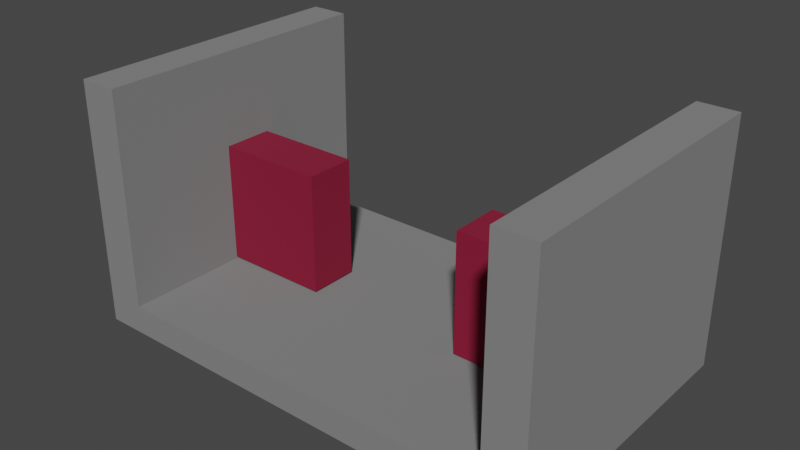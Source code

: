 # Source: module2.blend  (saved by Blender 3.3.6; exported with 4.5.12 LTS)
import bpy
from mathutils import Matrix  # noqa: F401  (used for matrix-valued properties, if any)

bpy.ops.wm.read_factory_settings(use_empty=True)
scene = bpy.context.scene
scene.name = 'Scene'

# ---- collections
col_collection = bpy.data.collections.new('Collection'); scene.collection.children.link(col_collection)

# ---- materials (node trees are filled in below, after node groups)
mat_material_0 = bpy.data.materials.new('Material_0')
mat_material_0.use_backface_culling = True
mat_material_0.use_transparent_shadow = False
mat_material_0.diffuse_color = (0.2159, 0.2159, 0.2159, 1.0)
mat_material_1 = bpy.data.materials.new('Material_1')
mat_material_1.use_backface_culling = True
mat_material_1.use_transparent_shadow = False
mat_material_1.diffuse_color = (0.2351, 0.0, 0.0281, 1.0)

# ---- material node trees
mat_material_0.use_nodes = True; mat_material_0.node_tree.nodes.clear()
_N = mat_material_0.node_tree.nodes; _L = mat_material_0.node_tree.links
n0 = _N.new('ShaderNodeBsdfPrincipled'); n0.name = 'Principled BSDF'; n0.location = (10, 300)
n0.distribution = 'GGX'
n0.subsurface_method = 'RANDOM_WALK_SKIN'
n0.inputs[0].default_value = (0.2159, 0.2159, 0.2159, 1.0)
n0.inputs[2].default_value = 1.0
n0.inputs[27].default_value = (0.0, 0.0, 0.0, 1.0)
n0.inputs[28].default_value = 1.0
n1 = _N.new('ShaderNodeOutputMaterial'); n1.name = 'Material Output'; n1.location = (320, 270)
_L.new(n0.outputs[0], n1.inputs[0])
n1.is_active_output = True
mat_material_1.use_nodes = True; mat_material_1.node_tree.nodes.clear()
_N = mat_material_1.node_tree.nodes; _L = mat_material_1.node_tree.links
n0 = _N.new('ShaderNodeBsdfPrincipled'); n0.name = 'Principled BSDF'; n0.location = (10, 300)
n0.distribution = 'GGX'
n0.subsurface_method = 'RANDOM_WALK_SKIN'
n0.inputs[0].default_value = (0.2351, 0.0, 0.0281, 1.0)
n0.inputs[2].default_value = 1.0
n0.inputs[27].default_value = (0.0, 0.0, 0.0, 1.0)
n0.inputs[28].default_value = 1.0
n1 = _N.new('ShaderNodeOutputMaterial'); n1.name = 'Material Output'; n1.location = (320, 270)
_L.new(n0.outputs[0], n1.inputs[0])
n1.is_active_output = True

# ---- world
world_world = bpy.data.worlds.new('World'); scene.world = world_world
world_world.use_nodes = True; world_world.node_tree.nodes.clear()
_N = world_world.node_tree.nodes; _L = world_world.node_tree.links
n0 = _N.new('ShaderNodeOutputWorld'); n0.name = 'World Output'; n0.location = (300, 300)
n1 = _N.new('ShaderNodeBackground'); n1.name = 'Background'; n1.location = (10, 300)
n1.inputs[0].default_value = (0.05088, 0.05088, 0.05088, 1.0)
_L.new(n1.outputs[0], n0.inputs[0])
n0.is_active_output = True
world_world.color = (0.05088, 0.05088, 0.05088)
world_world.use_sun_shadow = False
world_world.sun_shadow_jitter_overblur = 0.0

# ---- meshes
me_mesh_0 = bpy.data.meshes.new('Mesh_0')
me_mesh_0.from_pydata([(-10.88, -22.22, 0.0), (-10.88, 17.58, 0.0), (-10.88, 14.26, 2.638), (20.62, 17.58, 0.0), (-10.88, 17.58, 22.49), (-10.88, 17.58, 0.0), (20.62, 17.58, 0.0), (20.62, -22.22, 0.0), (20.62, -18.9, 2.638), (-10.88, -22.22, 0.0), (20.62, -22.22, 22.49), (20.62, -22.22, 0.0), (-10.88, -22.22, 0.0), (20.62, 17.58, 0.0), (-10.88, 17.58, 0.0), (20.62, -18.9, 22.49), (-10.88, -22.22, 22.49), (-10.88, -18.9, 22.49), (-10.88, 14.26, 22.49), (20.62, 17.58, 22.49), (20.62, 14.26, 22.49), (20.62, 14.26, 22.49), (-10.88, 14.26, 2.638), (-10.88, 14.26, 22.49), (20.62, -18.9, 22.49), (-10.88, -18.9, 2.638), (20.62, -18.9, 2.638), (20.62, -18.9, 2.638), (-10.88, 14.26, 2.638), (20.62, 14.26, 2.638), (-10.88, 17.58, 22.49), (-10.88, 14.26, 22.49), (-10.88, -22.22, 22.49), (-10.88, -18.9, 22.49), (-10.88, -18.9, 2.638), (20.62, 17.58, 22.49), (20.62, -22.22, 22.49), (20.62, -18.9, 22.49), (20.62, 17.58, 22.49), (20.62, 14.26, 22.49), (20.62, 14.26, 2.638), (-10.88, -22.22, 22.49), (20.62, -22.22, 0.0), (20.62, -22.22, 22.49), (-10.88, 17.58, 22.49), (20.62, 14.26, 2.638), (-10.88, -18.9, 22.49), (-10.88, -18.9, 2.638), (1.67, 4.268, 2.813), (1.67, 14.97, 13.91), (1.67, 4.268, 13.91), (1.67, -9.628, 2.813), (1.67, -19.88, 13.91), (1.67, -19.88, 2.813), (7.197, 14.97, 2.813), (1.67, 14.97, 13.91), (1.67, 14.97, 2.813), (7.197, -9.628, 13.91), (7.197, -19.88, 2.813), (7.197, -19.88, 13.91), (7.197, 4.268, 13.91), (7.197, 14.97, 2.813), (7.197, 4.268, 2.813), (1.67, -19.88, 2.813), (7.197, -19.88, 13.91), (7.197, -19.88, 2.813), (1.67, -9.628, 2.813), (7.197, -19.88, 2.813), (7.197, -9.628, 2.813), (7.197, 4.268, 2.813), (1.67, 14.97, 2.813), (1.67, 4.268, 2.813), (7.197, -9.628, 13.91), (1.67, -19.88, 13.91), (1.67, -9.628, 13.91), (1.67, 4.268, 13.91), (7.197, 14.97, 13.91), (7.197, 4.268, 13.91), (1.67, 4.268, 2.813), (7.197, 4.268, 13.91), (7.197, 4.268, 2.813), (1.67, -9.628, 2.813), (7.197, -9.628, 13.91), (1.67, -9.628, 13.91), (1.67, 14.97, 2.813), (1.67, -9.628, 13.91), (7.197, 14.97, 13.91), (7.197, -9.628, 2.813), (7.197, 14.97, 13.91), (1.67, -19.88, 13.91), (1.67, -19.88, 2.813), (7.197, 14.97, 2.813), (7.197, -19.88, 13.91), (1.67, 14.97, 13.91), (1.67, 4.268, 13.91), (7.197, -9.628, 2.813)], [], [(2, 1, 0), (5, 4, 3), (8, 7, 6), (11, 10, 9), (14, 13, 12), (17, 16, 15), (20, 19, 18), (23, 22, 21), (26, 25, 24), (29, 28, 27), (1, 31, 30), (33, 0, 32), (34, 0, 33), (1, 2, 31), (2, 0, 34), (3, 4, 35), (7, 37, 36), (39, 6, 38), (40, 6, 39), (7, 8, 37), (8, 6, 40), (9, 10, 41), (12, 13, 42), (15, 16, 43), (18, 19, 44), (21, 22, 45), (24, 25, 46), (27, 28, 47), (50, 49, 48), (53, 52, 51), (56, 55, 54), (59, 58, 57), (62, 61, 60), (65, 64, 63), (68, 67, 66), (71, 70, 69), (74, 73, 72), (77, 76, 75), (80, 79, 78), (83, 82, 81), (48, 49, 84), (51, 52, 85), (54, 55, 86), (57, 58, 87), (60, 61, 88), (63, 64, 89), (66, 67, 90), (69, 70, 91), (72, 73, 92), (75, 76, 93), (78, 79, 94), (81, 82, 95)])
me_mesh_0.polygons.foreach_set('material_index', [0, 0, 0, 0, 0, 0, 0, 0, 0, 0, 0, 0, 0, 0, 0, 0, 0, 0, 0, 0, 0, 0, 0, 0, 0, 0, 0, 0, 1, 1, 1, 1, 1, 1, 1, 1, 1, 1, 1, 1, 1, 1, 1, 1, 1, 1, 1, 1, 1, 1, 1, 1])
_uv = me_mesh_0.uv_layers.new(name='UVMap')
_uv.uv.foreach_set('vector', [0.4043, 0.2292, 0.375, 0.25, 0.375, 0.0, 0.375, 0.25, 0.625, 0.25, 0.375, 0.5, 0.4043, 0.7292, 0.375, 0.75, 0.375, 0.5, 0.375, 0.75, 0.625, 0.75, 0.375, 1.0, 0.125, 0.5, 0.375, 0.5, 0.125, 0.75, 0.875, 0.7292, 0.875, 0.75, 0.625, 0.7292, 0.625, 0.5208, 0.625, 0.5, 0.875, 0.5208, 0.5811, 0.2786, 0.375, 0.2786, 0.5811, 0.3743, 0.375, 0.8757, 0.375, 0.9714, 0.5811, 0.8757, 0.2493, 0.5, 0.1536, 0.5, 0.2493, 0.75, 0.375, 0.25, 0.625, 0.2292, 0.625, 0.25, 0.625, 0.02084, 0.375, 0.0, 0.625, 0.0, 0.4043, 0.02084, 0.375, 0.0, 0.625, 0.02084, 0.375, 0.25, 0.4043, 0.2292, 0.625, 0.2292, 0.4043, 0.2292, 0.375, 0.0, 0.4043, 0.02084, 0.375, 0.5, 0.625, 0.25, 0.625, 0.5, 0.375, 0.75, 0.625, 0.7292, 0.625, 0.75, 0.625, 0.5208, 0.375, 0.5, 0.625, 0.5, 0.4043, 0.5208, 0.375, 0.5, 0.625, 0.5208, 0.375, 0.75, 0.4043, 0.7292, 0.625, 0.7292, 0.4043, 0.7292, 0.375, 0.5, 0.4043, 0.5208, 0.375, 1.0, 0.625, 0.75, 0.625, 1.0, 0.125, 0.75, 0.375, 0.5, 0.375, 0.75, 0.625, 0.7292, 0.875, 0.75, 0.625, 0.75, 0.875, 0.5208, 0.625, 0.5, 0.875, 0.5, 0.5811, 0.3743, 0.375, 0.2786, 0.375, 0.3743, 0.5811, 0.8757, 0.375, 0.9714, 0.5811, 0.9714, 0.2493, 0.75, 0.1536, 0.5, 0.1536, 0.75, 0.625, 0.1732, 0.625, 0.25, 0.375, 0.1732, 0.375, 0.0, 0.625, 0.0, 0.375, 0.07355, 0.375, 0.25, 0.625, 0.25, 0.375, 0.5, 0.625, 0.75, 0.375, 0.75, 0.625, 0.6765, 0.375, 0.5768, 0.375, 0.5, 0.625, 0.5768, 0.375, 0.75, 0.625, 0.75, 0.375, 1.0, 0.375, 0.6765, 0.375, 0.75, 0.125, 0.6765, 0.125, 0.5768, 0.125, 0.5, 0.375, 0.5768, 0.875, 0.6765, 0.875, 0.75, 0.625, 0.6765, 0.625, 0.5768, 0.625, 0.5, 0.875, 0.5768, 0.375, 0.4892, 0.625, 0.4892, 0.375, 0.2554, 0.625, 0.9946, 0.625, 0.7608, 0.375, 0.9946, 0.375, 0.1732, 0.625, 0.25, 0.375, 0.25, 0.375, 0.07355, 0.625, 0.0, 0.625, 0.07355, 0.375, 0.5, 0.625, 0.25, 0.625, 0.5, 0.625, 0.6765, 0.375, 0.75, 0.375, 0.6765, 0.625, 0.5768, 0.375, 0.5, 0.625, 0.5, 0.375, 1.0, 0.625, 0.75, 0.625, 1.0, 0.125, 0.6765, 0.375, 0.75, 0.125, 0.75, 0.375, 0.5768, 0.125, 0.5, 0.375, 0.5, 0.625, 0.6765, 0.875, 0.75, 0.625, 0.75, 0.875, 0.5768, 0.625, 0.5, 0.875, 0.5, 0.375, 0.2554, 0.625, 0.4892, 0.625, 0.2554, 0.375, 0.9946, 0.625, 0.7608, 0.375, 0.7608])
me_mesh_0.materials.append(mat_material_0)
me_mesh_0.materials.append(mat_material_1)
me_mesh_0.update()
me_mesh_0.normals_split_custom_set([tuple(v) for v in zip(*[iter([-1.0, 0.0, 0.0, -1.0, 0.0, 0.0, -1.0, 0.0, 0.0, 0.0, 1.0, 0.0, 0.0, 1.0, 0.0, 0.0, 1.0, 0.0, 1.0, 0.0, 0.0, 1.0, 0.0, 0.0, 1.0, 0.0, 0.0, 0.0, -1.0, 0.0, 0.0, -1.0, 0.0, 0.0, -1.0, 0.0, 0.0, 0.0, -1.0, 0.0, 0.0, -1.0, 0.0, 0.0, -1.0, 0.0, 0.0, 1.0, 0.0, 0.0, 1.0, 0.0, 0.0, 1.0, 0.0, 0.0, 1.0, 0.0, 0.0, 1.0, 0.0, 0.0, 1.0, 0.0, -1.0, 0.0, 0.0, -1.0, 0.0, 0.0, -1.0, 0.0, 0.0, 1.0, 0.0, 0.0, 1.0, 0.0, 0.0, 1.0, 0.0, 0.0, 0.0, 1.0, 0.0, 0.0, 1.0, 0.0, 0.0, 1.0, -1.0, 0.0, 0.0, -1.0, 0.0, 0.0, -1.0, 0.0, 0.0, -1.0, 0.0, 0.0, -1.0, 0.0, 0.0, -1.0, 0.0, 0.0, -1.0, 0.0, 0.0, -1.0, 0.0, 0.0, -1.0, 0.0, 0.0, -1.0, 0.0, 0.0, -1.0, 0.0, 0.0, -1.0, 0.0, 0.0, -1.0, 0.0, 0.0, -1.0, 0.0, 0.0, -1.0, 0.0, 0.0, 0.0, 1.0, 0.0, 0.0, 1.0, 0.0, 0.0, 1.0, 0.0, 1.0, 0.0, 0.0, 1.0, 0.0, 0.0, 1.0, 0.0, 0.0, 1.0, 0.0, 0.0, 1.0, 0.0, 0.0, 1.0, 0.0, 0.0, 1.0, 0.0, 0.0, 1.0, 0.0, 0.0, 1.0, 0.0, 0.0, 1.0, 0.0, 0.0, 1.0, 0.0, 0.0, 1.0, 0.0, 0.0, 1.0, 0.0, 0.0, 1.0, 0.0, 0.0, 1.0, 0.0, 0.0, 0.0, -1.0, 0.0, 0.0, -1.0, 0.0, 0.0, -1.0, 0.0, 0.0, 0.0, -1.0, 0.0, 0.0, -1.0, 0.0, 0.0, -1.0, 0.0, 0.0, 1.0, 0.0, 0.0, 1.0, 0.0, 0.0, 1.0, 0.0, 0.0, 1.0, 0.0, 0.0, 1.0, 0.0, 0.0, 1.0, 0.0, -1.0, 0.0, 0.0, -1.0, 0.0, 0.0, -1.0, 0.0, 0.0, 1.0, 0.0, 0.0, 1.0, 0.0, 0.0, 1.0, 0.0, 0.0, 0.0, 1.0, 0.0, 0.0, 1.0, 0.0, 0.0, 1.0, -1.0, 0.0, 0.0, -1.0, 0.0, 0.0, -1.0, 0.0, 0.0, -1.0, 0.0, 0.0, -1.0, 0.0, 0.0, -1.0, 0.0, 0.0, 0.0, 1.0, 0.0, 0.0, 1.0, 0.0, 0.0, 1.0, 0.0, 1.0, -0.0003319, 4.98e-05, 1.0, -0.0003319, 4.979e-05, 1.0, -0.0003319, 4.979e-05, 1.0, 0.0, 0.0, 1.0, 0.0, 0.0, 1.0, 0.0, 0.0, 0.0, -1.0, 0.0, 0.0, -1.0, 0.0, 0.0, -1.0, 0.0, 0.0, 0.0, -1.0, 0.0, 0.0, -1.0, 0.0, 0.0, -1.0, 0.0, 0.0, -1.0, 0.0, 0.0, -1.0, 0.0, 0.0, -1.0, 0.0, 0.0, 1.0, 0.0, 0.0, 1.0, 0.0, 0.0, 1.0, 0.0, 0.0, 1.0, 0.0, 0.0, 1.0, 0.0, 0.0, 1.0, 0.0, -1.0, 0.0, 0.0, -1.0, 0.0, 0.0, -1.0, 0.0, 0.0, 1.0, 0.0, 0.0, 1.0, 0.0, 0.0, 1.0, 0.0, -1.0, 0.0, 0.0, -1.0, 0.0, 0.0, -1.0, 0.0, 0.0, -1.0, 0.0, 0.0, -1.0, 0.0, 0.0, -1.0, 0.0, 0.0, 0.0, 1.0, 0.0, 0.0, 1.0, 0.0, 0.0, 1.0, 0.0, 1.0, 0.0, 0.0, 1.0, 0.0, 0.0, 1.0, 0.0, 0.0, 1.0, 0.0, 0.0, 1.0, 0.0, 0.0, 1.0, 0.0, 0.0, 0.0, -1.0, 0.0, 0.0, -1.0, 0.0, 0.0, -1.0, 0.0, 0.0, 0.0, -1.0, 0.0, 0.0, -1.0, 0.0, 0.0, -1.0, 0.0, 0.0, -1.0, 0.0, 0.0, -1.0, 0.0, 0.0, -1.0, 0.0, 0.0, 1.0, 0.0, 0.0, 1.0, 0.0, 0.0, 1.0, 0.0, 0.0, 1.0, 0.0, 0.0, 1.0, 0.0, 0.0, 1.0, 0.0, -1.0, 0.0, 0.0, -1.0, 0.0, 0.0, -1.0, 0.0, 0.0, 1.0, 0.0, 0.0, 1.0, 0.0, 0.0, 1.0, 0.0])] * 3)])

# ---- objects
ob_module2 = bpy.data.objects.new('module2', None)
ob_staticbody3d = bpy.data.objects.new('StaticBody3D', None)
ob_meshinstance3d = bpy.data.objects.new('MeshInstance3D', me_mesh_0)
ob_collisionshape3d = bpy.data.objects.new('CollisionShape3D', None)

# ---- transforms, parenting, visibility, modifiers, constraints
ob_module2.location = (0.0, -43.08, 0.0)
ob_module2.rotation_mode = 'QUATERNION'
ob_module2.rotation_quaternion = (0.7071, 0.0, 0.0, -0.7071)
ob_module2.scale = (0.99, 0.458, 0.419)
ob_module2.empty_display_size = 0.001
ob_staticbody3d.parent = ob_module2
ob_staticbody3d.location = (0.0, 0.0, 0.0)
ob_staticbody3d.rotation_mode = 'QUATERNION'
ob_staticbody3d.rotation_quaternion = (1.0, 0.0, 0.0, 0.0)
ob_staticbody3d.empty_display_size = 0.001
ob_meshinstance3d.parent = ob_staticbody3d
ob_meshinstance3d.location = (0.0, 0.0, 0.0)
ob_meshinstance3d.rotation_mode = 'QUATERNION'
ob_meshinstance3d.rotation_quaternion = (1.0, 0.0, 0.0, 0.0)
ob_meshinstance3d.scale = (0.3605, 1.0, 1.0)
ob_collisionshape3d.parent = ob_staticbody3d
ob_collisionshape3d.location = (0.0, 0.0, 0.0)
ob_collisionshape3d.rotation_mode = 'QUATERNION'
ob_collisionshape3d.rotation_quaternion = (1.0, 0.0, 0.0, 0.0)
ob_collisionshape3d.empty_display_size = 0.001

# ---- collection membership
scene.collection.objects.link(ob_module2)
scene.collection.objects.link(ob_staticbody3d)
scene.collection.objects.link(ob_meshinstance3d)
scene.collection.objects.link(ob_collisionshape3d)

# ---- scene / render settings (as saved in the file)
scene.frame_start = 1; scene.frame_end = 250; scene.frame_set(0)
scene.render.engine = 'BLENDER_EEVEE_NEXT'
scene.cycles.sampling_pattern = 'TABULATED_SOBOL'
scene.cycles.use_light_tree = False
scene.view_settings.view_transform = 'Filmic'
bpy.context.view_layer.update()

# ---- added for rendering (the .blend has no active camera and no usable light): camera, sun
cam_auto = bpy.data.cameras.new('AutoCamera')
cam_auto.lens = 50.0
cam_auto.sensor_width = 36.0
cam_auto.clip_end = 1000.0
ob_auto_camera = bpy.data.objects.new('AutoCamera', cam_auto)
scene.collection.objects.link(ob_auto_camera)
ob_auto_camera.location = (20.584, -70.7971, 22.03)
ob_auto_camera.rotation_euler = (1.09748, -7.21219e-08, 0.694738)
scene.camera = ob_auto_camera
light_auto_sun = bpy.data.lights.new('AutoSun', 'SUN')
light_auto_sun.energy = 3.0
light_auto_sun.angle = 0.0523599
ob_auto_sun = bpy.data.objects.new('AutoSun', light_auto_sun)
scene.collection.objects.link(ob_auto_sun)
ob_auto_sun.rotation_euler = (0.872665, 0.174533, 0.523599)
bpy.context.view_layer.update()

